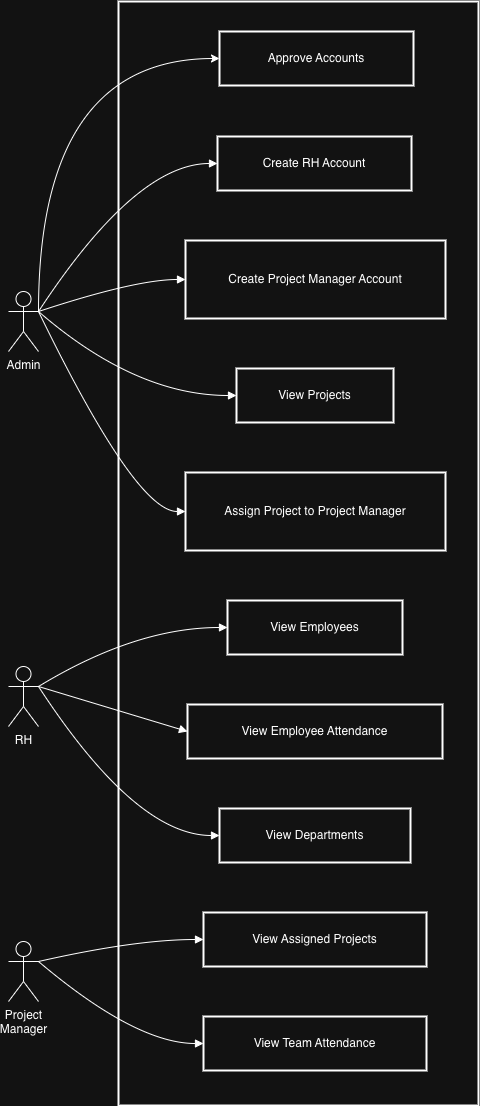

The diagram above was exported from draw.io. Its source (the exported page's mxGraphModel, read from the mxfile embedded in the PNG):
<mxGraphModel dx="1892" dy="2341" grid="1" gridSize="10" guides="1" tooltips="1" connect="1" arrows="1" fold="1" page="1" pageScale="1" pageWidth="827" pageHeight="1169" math="0" shadow="0">
  <root>
    <mxCell id="0" />
    <mxCell id="1" parent="0" />
    <mxCell id="2" parent="1" style="whiteSpace=wrap;strokeWidth=2;" value="" vertex="1">
      <mxGeometry height="1104" width="360" x="160" y="-80" as="geometry" />
    </mxCell>
    <mxCell id="3" parent="1" style="whiteSpace=wrap;strokeWidth=2;" value="Create RH Account" vertex="1">
      <mxGeometry height="54" width="194" x="259" y="55" as="geometry" />
    </mxCell>
    <mxCell id="4" parent="1" style="whiteSpace=wrap;strokeWidth=2;" value="Create Project Manager Account" vertex="1">
      <mxGeometry height="78" width="260" x="227" y="159" as="geometry" />
    </mxCell>
    <mxCell id="5" parent="1" style="whiteSpace=wrap;strokeWidth=2;" value="View Projects" vertex="1">
      <mxGeometry height="54" width="157" x="278" y="287" as="geometry" />
    </mxCell>
    <mxCell id="6" parent="1" style="whiteSpace=wrap;strokeWidth=2;" value="Assign Project to Project Manager" vertex="1">
      <mxGeometry height="78" width="260" x="227" y="391" as="geometry" />
    </mxCell>
    <mxCell id="7" parent="1" style="whiteSpace=wrap;strokeWidth=2;" value="View Employees" vertex="1">
      <mxGeometry height="54" width="175" x="269" y="519" as="geometry" />
    </mxCell>
    <mxCell id="8" parent="1" style="whiteSpace=wrap;strokeWidth=2;" value="View Employee Attendance" vertex="1">
      <mxGeometry height="54" width="255" x="229" y="623" as="geometry" />
    </mxCell>
    <mxCell id="9" parent="1" style="whiteSpace=wrap;strokeWidth=2;" value="View Departments" vertex="1">
      <mxGeometry height="54" width="191" x="261" y="727" as="geometry" />
    </mxCell>
    <mxCell id="10" parent="1" style="whiteSpace=wrap;strokeWidth=2;" value="View Assigned Projects" vertex="1">
      <mxGeometry height="54" width="223" x="245" y="831" as="geometry" />
    </mxCell>
    <mxCell id="11" parent="1" style="whiteSpace=wrap;strokeWidth=2;" value="View Team Attendance" vertex="1">
      <mxGeometry height="54" width="223" x="245" y="935" as="geometry" />
    </mxCell>
    <mxCell id="12" edge="1" parent="1" source="22" style="curved=1;startArrow=none;endArrow=block;entryX=0;entryY=0.5;rounded=0;exitX=1;exitY=0.3333333333333333;exitDx=0;exitDy=0;exitPerimeter=0;" target="3" value="">
      <mxGeometry relative="1" as="geometry">
        <Array as="points">
          <mxPoint x="177" y="82" />
        </Array>
        <mxPoint x="99.72044037862184" y="229.3213659304576" as="sourcePoint" />
      </mxGeometry>
    </mxCell>
    <mxCell id="13" edge="1" parent="1" style="curved=1;startArrow=none;endArrow=block;entryX=0;entryY=0.5;rounded=0;" target="4" value="">
      <mxGeometry relative="1" as="geometry">
        <Array as="points">
          <mxPoint x="177" y="198" />
        </Array>
        <mxPoint x="80" y="230" as="sourcePoint" />
      </mxGeometry>
    </mxCell>
    <mxCell id="14" edge="1" parent="1" source="22" style="curved=1;startArrow=none;endArrow=block;entryX=0;entryY=0.5;rounded=0;exitX=1;exitY=0.3333333333333333;exitDx=0;exitDy=0;exitPerimeter=0;" target="5" value="">
      <mxGeometry relative="1" as="geometry">
        <Array as="points">
          <mxPoint x="177" y="314" />
        </Array>
        <mxPoint x="111" y="272" as="sourcePoint" />
      </mxGeometry>
    </mxCell>
    <mxCell id="15" edge="1" parent="1" source="22" style="curved=1;startArrow=none;endArrow=block;exitX=1;exitY=0.3333333333333333;entryX=0;entryY=0.5;rounded=0;exitDx=0;exitDy=0;exitPerimeter=0;" target="6" value="">
      <mxGeometry relative="1" as="geometry">
        <Array as="points">
          <mxPoint x="177" y="430" />
        </Array>
        <mxPoint x="99.72044037862184" y="282.67863406954234" as="sourcePoint" />
      </mxGeometry>
    </mxCell>
    <mxCell id="16" edge="1" parent="1" source="23" style="curved=1;startArrow=none;endArrow=block;exitX=1;exitY=0.3333333333333333;entryX=0;entryY=0.5;rounded=0;exitDx=0;exitDy=0;exitPerimeter=0;" target="7" value="">
      <mxGeometry relative="1" as="geometry">
        <Array as="points">
          <mxPoint x="177" y="546" />
        </Array>
        <mxPoint x="96.70322699413009" y="637.0561276070437" as="sourcePoint" />
      </mxGeometry>
    </mxCell>
    <mxCell id="17" edge="1" parent="1" source="23" style="curved=1;startArrow=none;endArrow=block;exitX=1;exitY=0.3333333333333333;entryX=0;entryY=0.5;rounded=0;exitDx=0;exitDy=0;exitPerimeter=0;" target="8" value="">
      <mxGeometry relative="1" as="geometry">
        <Array as="points" />
        <mxPoint x="103.00000000000148" y="650.5" as="sourcePoint" />
      </mxGeometry>
    </mxCell>
    <mxCell id="18" edge="1" parent="1" source="23" style="curved=1;startArrow=none;endArrow=block;exitX=1;exitY=0.3333333333333333;entryX=0;entryY=0.5;rounded=0;exitDx=0;exitDy=0;exitPerimeter=0;" target="9" value="">
      <mxGeometry relative="1" as="geometry">
        <Array as="points">
          <mxPoint x="177" y="754" />
        </Array>
        <mxPoint x="97.271773894935" y="663.4489512844284" as="sourcePoint" />
      </mxGeometry>
    </mxCell>
    <mxCell id="19" edge="1" parent="1" source="24" style="curved=1;startArrow=none;endArrow=block;entryX=0;entryY=0.5;rounded=0;exitX=1;exitY=0.3333333333333333;exitDx=0;exitDy=0;exitPerimeter=0;" target="10" value="">
      <mxGeometry relative="1" as="geometry">
        <Array as="points">
          <mxPoint x="177" y="858" />
        </Array>
        <mxPoint x="143" y="877" as="sourcePoint" />
      </mxGeometry>
    </mxCell>
    <mxCell id="20" edge="1" parent="1" source="24" style="curved=1;startArrow=none;endArrow=block;exitX=1;exitY=0.3333333333333333;entryX=0;entryY=0.5;rounded=0;exitDx=0;exitDy=0;exitPerimeter=0;" target="11" value="">
      <mxGeometry relative="1" as="geometry">
        <Array as="points">
          <mxPoint x="177" y="962" />
        </Array>
        <mxPoint x="143.09924009669112" y="943.101008751705" as="sourcePoint" />
      </mxGeometry>
    </mxCell>
    <mxCell id="21" edge="1" parent="1" source="22" style="edgeStyle=orthogonalEdgeStyle;rounded=0;orthogonalLoop=1;jettySize=auto;html=1;exitX=1;exitY=0.3333333333333333;exitDx=0;exitDy=0;exitPerimeter=0;entryX=0;entryY=0.5;entryDx=0;entryDy=0;curved=1;" target="25">
      <mxGeometry relative="1" as="geometry">
        <Array as="points">
          <mxPoint x="80" y="-23" />
        </Array>
      </mxGeometry>
    </mxCell>
    <mxCell id="22" parent="1" style="shape=umlActor;verticalLabelPosition=bottom;verticalAlign=top;html=1;outlineConnect=0;" value="&lt;span style=&quot;text-wrap-mode: wrap;&quot;&gt;Admin&lt;/span&gt;" vertex="1">
      <mxGeometry height="60" width="30" x="50" y="210" as="geometry" />
    </mxCell>
    <mxCell id="23" parent="1" style="shape=umlActor;verticalLabelPosition=bottom;verticalAlign=top;html=1;outlineConnect=0;" value="&lt;span style=&quot;text-wrap-mode: wrap;&quot;&gt;RH&lt;/span&gt;" vertex="1">
      <mxGeometry height="60" width="30" x="50" y="585" as="geometry" />
    </mxCell>
    <mxCell id="24" parent="1" style="shape=umlActor;verticalLabelPosition=bottom;verticalAlign=top;html=1;outlineConnect=0;" value="&lt;span style=&quot;text-wrap-mode: wrap;&quot;&gt;Project Manager&lt;/span&gt;" vertex="1">
      <mxGeometry height="60" width="30" x="50" y="860" as="geometry" />
    </mxCell>
    <mxCell id="25" parent="1" style="whiteSpace=wrap;strokeWidth=2;" value="Approve Accounts" vertex="1">
      <mxGeometry height="54" width="194" x="261" y="-50" as="geometry" />
    </mxCell>
  </root>
</mxGraphModel>